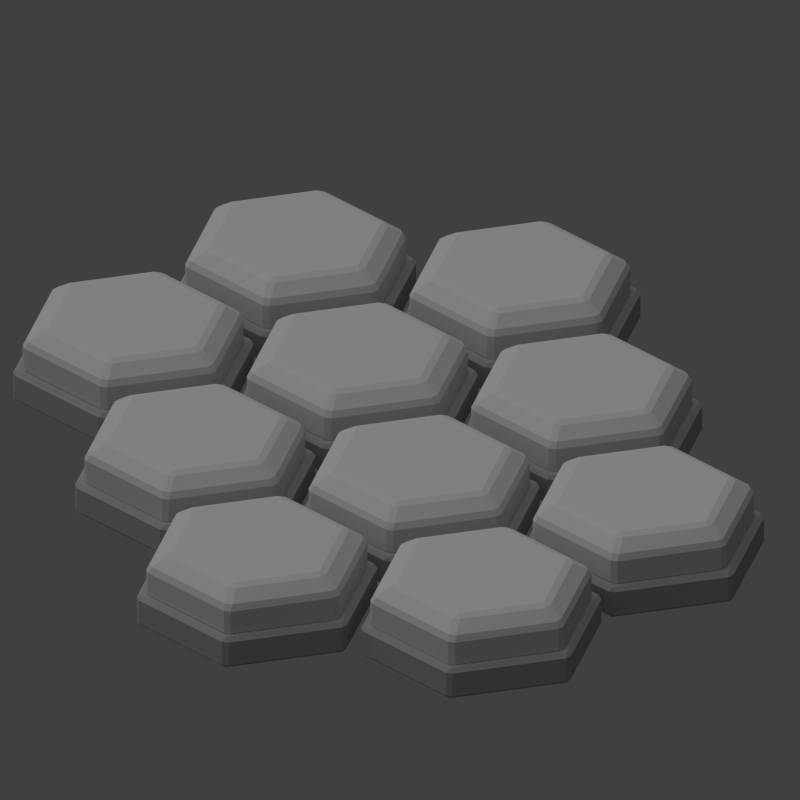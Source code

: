 # Source: decoy_plating.blend  (saved by Blender 2.79.0; exported with 4.5.12 LTS)
import bpy
from mathutils import Matrix  # noqa: F401  (used for matrix-valued properties, if any)

bpy.ops.wm.read_factory_settings(use_empty=True)
scene = bpy.context.scene
scene.name = 'Scene'

# ---- collections
col_collection_1 = bpy.data.collections.new('Collection 1'); scene.collection.children.link(col_collection_1)

# ---- materials (node trees are filled in below, after node groups)
mat_material = bpy.data.materials.new('Material')
mat_material.alpha_threshold = 0.0
mat_material.use_transparent_shadow = False
mat_material.diffuse_color = (0.3844, 0.3844, 0.3844, 1.0)
mat_material.roughness = 0.5
mat_material.line_color = (0.0, 0.0, 0.0, 1.0)
mat_material_001 = bpy.data.materials.new('Material.001')
mat_material_001.alpha_threshold = 0.0
mat_material_001.use_transparent_shadow = False
mat_material_001.diffuse_color = (0.6383, 0.6383, 0.6383, 1.0)
mat_material_001.roughness = 0.5
mat_material_001.line_color = (0.0, 0.0, 0.0, 1.0)

# ---- material node trees

# ---- world
world_world = bpy.data.worlds.new('World'); scene.world = world_world
world_world.color = (0.05088, 0.05088, 0.05088)
world_world.use_sun_shadow = False
world_world.sun_shadow_jitter_overblur = 0.0
world_world.cycles.sampling_method = 'NONE'
world_world.cycles.sample_map_resolution = 256

# ---- cameras
cam_camera = bpy.data.cameras.new('Camera')
cam_camera.type = 'ORTHO'
cam_camera.clip_end = 100.0
cam_camera.lens = 35.0
cam_camera.sensor_width = 32.0
cam_camera.sensor_height = 18.0
cam_camera.ortho_scale = 19.5
cam_camera.dof.focus_distance = 0.0
cam_camera.dof.aperture_fstop = 128.0

# ---- lights
light_sun = bpy.data.lights.new('Sun', 'SUN')
light_sun.transmission_factor = 0.0
light_sun.angle = 1.571
light_sun.energy = 1.0
light_sun.shadow_buffer_clip_start = 0.5
light_sun.shadow_soft_size = 1.0
light_sun.shadow_cascade_max_distance = 1000.0
light_sun.cycles.use_multiple_importance_sampling = False

# ---- meshes
me_cylinder_002 = bpy.data.meshes.new('Cylinder.002')
me_cylinder_002.from_pydata([(-5.6, 3.064, -0.4207), (-5.6, 3.064, 0.4207), (-2.947, 1.532, -0.4207), (-2.947, 1.532, 0.4207), (-2.947, -1.532, -0.4207), (-2.947, -1.532, 0.4207), (-5.6, -3.064, -0.4207), (-5.6, -3.064, 0.4207), (-8.253, -1.532, -0.4207), (-8.253, -1.532, 0.4207), (-8.253, 1.532, -0.4207), (-8.253, 1.532, 0.4207), (-11.2, 3.064, -0.4207), (-11.2, 3.064, 0.4207), (-8.547, 1.532, -0.4207), (-8.547, 1.532, 0.4207), (-8.547, -1.532, -0.4207), (-8.547, -1.532, 0.4207), (-11.2, -3.064, -0.4207), (-11.2, -3.064, 0.4207), (-13.85, -1.532, -0.4207), (-13.85, -1.532, 0.4207), (-13.85, 1.532, -0.4207), (-13.85, 1.532, 0.4207), (-2.8, -1.866, -0.4207), (-2.8, -1.866, 0.4207), (-0.1467, -3.398, -0.4207), (-0.1467, -3.398, 0.4207), (-0.1467, -6.462, -0.4207), (-0.1467, -6.462, 0.4207), (-2.8, -7.994, -0.4207), (-2.8, -7.994, 0.4207), (-5.453, -6.462, -0.4207), (-5.453, -6.462, 0.4207), (-5.453, -3.398, -0.4207), (-5.453, -3.398, 0.4207), (-8.4, -1.866, -0.4207), (-8.4, -1.866, 0.4207), (-5.747, -3.398, -0.4207), (-5.747, -3.398, 0.4207), (-5.747, -6.462, -0.4207), (-5.747, -6.462, 0.4207), (-8.4, -7.994, -0.4207), (-8.4, -7.994, 0.4207), (-11.05, -6.462, -0.4207), (-11.05, -6.462, 0.4207), (-11.05, -3.398, -0.4207), (-11.05, -3.398, 0.4207), (-14.0, -1.866, -0.4207), (-14.0, -1.866, 0.4207), (-11.35, -3.398, -0.4207), (-11.35, -3.398, 0.4207), (-11.35, -6.462, -0.4207), (-11.35, -6.462, 0.4207), (-14.0, -7.994, -0.4207), (-14.0, -7.994, 0.4207), (-16.65, -6.462, -0.4207), (-16.65, -6.462, 0.4207), (-16.65, -3.398, -0.4207), (-16.65, -3.398, 0.4207), (-5.6, -6.796, -0.4207), (-5.6, -6.796, 0.4207), (-2.947, -8.328, -0.4207), (-2.947, -8.328, 0.4207), (-2.947, -11.39, -0.4207), (-2.947, -11.39, 0.4207), (-5.6, -12.92, -0.4207), (-5.6, -12.92, 0.4207), (-8.253, -11.39, -0.4207), (-8.253, -11.39, 0.4207), (-8.253, -8.328, -0.4207), (-8.253, -8.328, 0.4207), (-11.2, -6.796, -0.4207), (-11.2, -6.796, 0.4207), (-8.547, -8.328, -0.4207), (-8.547, -8.328, 0.4207), (-8.547, -11.39, -0.4207), (-8.547, -11.39, 0.4207), (-11.2, -12.92, -0.4207), (-11.2, -12.92, 0.4207), (-13.85, -11.39, -0.4207), (-13.85, -11.39, 0.4207), (-13.85, -8.328, -0.4207), (-13.85, -8.328, 0.4207), (-16.8, -6.796, -0.4207), (-16.8, -6.796, 0.4207), (-14.15, -8.328, -0.4207), (-14.15, -8.328, 0.4207), (-14.15, -11.39, -0.4207), (-14.15, -11.39, 0.4207), (-16.8, -12.92, -0.4207), (-16.8, -12.92, 0.4207), (-19.45, -11.39, -0.4207), (-19.45, -11.39, 0.4207), (-19.45, -8.328, -0.4207), (-19.45, -8.328, 0.4207), (-8.4, -11.73, -0.4207), (-8.4, -11.73, 0.4207), (-5.747, -13.26, -0.4207), (-5.747, -13.26, 0.4207), (-5.747, -16.32, -0.4207), (-5.747, -16.32, 0.4207), (-8.4, -17.85, -0.4207), (-8.4, -17.85, 0.4207), (-11.05, -16.32, -0.4207), (-11.05, -16.32, 0.4207), (-11.05, -13.26, -0.4207), (-11.05, -13.26, 0.4207), (-14.0, -11.73, -0.4207), (-14.0, -11.73, 0.4207), (-11.35, -13.26, -0.4207), (-11.35, -13.26, 0.4207), (-11.35, -16.32, -0.4207), (-11.35, -16.32, 0.4207), (-14.0, -17.85, -0.4207), (-14.0, -17.85, 0.4207), (-16.65, -16.32, -0.4207), (-16.65, -16.32, 0.4207), (-16.65, -13.26, -0.4207), (-16.65, -13.26, 0.4207)], [], [(0, 1, 3, 2), (2, 3, 5, 4), (4, 5, 7, 6), (6, 7, 9, 8), (3, 1, 11, 9, 7, 5), (10, 11, 1, 0), (8, 9, 11, 10), (0, 2, 4, 6, 8, 10), (12, 13, 15, 14), (14, 15, 17, 16), (16, 17, 19, 18), (18, 19, 21, 20), (15, 13, 23, 21, 19, 17), (22, 23, 13, 12), (20, 21, 23, 22), (12, 14, 16, 18, 20, 22), (24, 25, 27, 26), (26, 27, 29, 28), (28, 29, 31, 30), (30, 31, 33, 32), (27, 25, 35, 33, 31, 29), (34, 35, 25, 24), (32, 33, 35, 34), (24, 26, 28, 30, 32, 34), (36, 37, 39, 38), (38, 39, 41, 40), (40, 41, 43, 42), (42, 43, 45, 44), (39, 37, 47, 45, 43, 41), (46, 47, 37, 36), (44, 45, 47, 46), (36, 38, 40, 42, 44, 46), (48, 49, 51, 50), (50, 51, 53, 52), (52, 53, 55, 54), (54, 55, 57, 56), (51, 49, 59, 57, 55, 53), (58, 59, 49, 48), (56, 57, 59, 58), (48, 50, 52, 54, 56, 58), (60, 61, 63, 62), (62, 63, 65, 64), (64, 65, 67, 66), (66, 67, 69, 68), (63, 61, 71, 69, 67, 65), (70, 71, 61, 60), (68, 69, 71, 70), (60, 62, 64, 66, 68, 70), (72, 73, 75, 74), (74, 75, 77, 76), (76, 77, 79, 78), (78, 79, 81, 80), (75, 73, 83, 81, 79, 77), (82, 83, 73, 72), (80, 81, 83, 82), (72, 74, 76, 78, 80, 82), (84, 85, 87, 86), (86, 87, 89, 88), (88, 89, 91, 90), (90, 91, 93, 92), (87, 85, 95, 93, 91, 89), (94, 95, 85, 84), (92, 93, 95, 94), (84, 86, 88, 90, 92, 94), (96, 97, 99, 98), (98, 99, 101, 100), (100, 101, 103, 102), (102, 103, 105, 104), (99, 97, 107, 105, 103, 101), (106, 107, 97, 96), (104, 105, 107, 106), (96, 98, 100, 102, 104, 106), (108, 109, 111, 110), (110, 111, 113, 112), (112, 113, 115, 114), (114, 115, 117, 116), (111, 109, 119, 117, 115, 113), (118, 119, 109, 108), (116, 117, 119, 118), (108, 110, 112, 114, 116, 118)])
me_cylinder_002.materials.append(mat_material)
me_cylinder_002.use_remesh_preserve_volume = False
me_cylinder_002.use_remesh_preserve_attributes = False
me_cylinder_002.use_mirror_vertex_groups = False
me_cylinder_002.update()
me_cylinder_001 = bpy.data.meshes.new('Cylinder.001')
me_cylinder_001.from_pydata([(-5.6, 2.812, -0.5337), (-5.6, 2.812, 0.2787), (-3.164, 1.406, -0.5337), (-3.164, 1.406, 0.2787), (-3.164, -1.406, -0.5337), (-3.164, -1.406, 0.2787), (-5.6, -2.812, -0.5337), (-5.6, -2.812, 0.2787), (-8.036, -1.406, -0.5337), (-8.036, -1.406, 0.2787), (-8.036, 1.406, -0.5337), (-8.036, 1.406, 0.2787), (-3.636, 1.134, 0.6497), (-5.6, 2.267, 0.6497), (-3.636, -1.134, 0.6497), (-5.6, -2.267, 0.6497), (-7.564, -1.134, 0.6497), (-7.564, 1.134, 0.6497), (-11.2, 2.812, -0.5337), (-11.2, 2.812, 0.2787), (-8.764, 1.406, -0.5337), (-8.764, 1.406, 0.2787), (-8.764, -1.406, -0.5337), (-8.764, -1.406, 0.2787), (-11.2, -2.812, -0.5337), (-11.2, -2.812, 0.2787), (-13.64, -1.406, -0.5337), (-13.64, -1.406, 0.2787), (-13.64, 1.406, -0.5337), (-13.64, 1.406, 0.2787), (-9.236, 1.134, 0.6497), (-11.2, 2.267, 0.6497), (-9.236, -1.134, 0.6497), (-11.2, -2.267, 0.6497), (-13.16, -1.134, 0.6497), (-13.16, 1.134, 0.6497), (-2.8, -2.118, -0.5337), (-2.8, -2.118, 0.2787), (-0.3644, -3.524, -0.5337), (-0.3644, -3.524, 0.2787), (-0.3644, -6.336, -0.5337), (-0.3644, -6.336, 0.2787), (-2.8, -7.742, -0.5337), (-2.8, -7.742, 0.2787), (-5.236, -6.336, -0.5337), (-5.236, -6.336, 0.2787), (-5.236, -3.524, -0.5337), (-5.236, -3.524, 0.2787), (-0.8363, -3.796, 0.6497), (-2.8, -2.663, 0.6497), (-0.8363, -6.064, 0.6497), (-2.8, -7.197, 0.6497), (-4.764, -6.064, 0.6497), (-4.764, -3.796, 0.6497), (-8.4, -2.118, -0.5337), (-8.4, -2.118, 0.2787), (-5.964, -3.524, -0.5337), (-5.964, -3.524, 0.2787), (-5.964, -6.336, -0.5337), (-5.964, -6.336, 0.2787), (-8.4, -7.742, -0.5337), (-8.4, -7.742, 0.2787), (-10.84, -6.336, -0.5337), (-10.84, -6.336, 0.2787), (-10.84, -3.524, -0.5337), (-10.84, -3.524, 0.2787), (-6.436, -3.796, 0.6497), (-8.4, -2.663, 0.6497), (-6.436, -6.064, 0.6497), (-8.4, -7.197, 0.6497), (-10.36, -6.064, 0.6497), (-10.36, -3.796, 0.6497), (-14.0, -2.118, -0.5337), (-14.0, -2.118, 0.2787), (-11.56, -3.524, -0.5337), (-11.56, -3.524, 0.2787), (-11.56, -6.336, -0.5337), (-11.56, -6.336, 0.2787), (-14.0, -7.742, -0.5337), (-14.0, -7.742, 0.2787), (-16.44, -6.336, -0.5337), (-16.44, -6.336, 0.2787), (-16.44, -3.524, -0.5337), (-16.44, -3.524, 0.2787), (-12.04, -3.796, 0.6497), (-14.0, -2.663, 0.6497), (-12.04, -6.064, 0.6497), (-14.0, -7.197, 0.6497), (-15.96, -6.064, 0.6497), (-15.96, -3.796, 0.6497), (-5.6, -7.048, -0.5337), (-5.6, -7.048, 0.2787), (-3.164, -8.454, -0.5337), (-3.164, -8.454, 0.2787), (-3.164, -11.27, -0.5337), (-3.164, -11.27, 0.2787), (-5.6, -12.67, -0.5337), (-5.6, -12.67, 0.2787), (-8.036, -11.27, -0.5337), (-8.036, -11.27, 0.2787), (-8.036, -8.454, -0.5337), (-8.036, -8.454, 0.2787), (-3.636, -8.726, 0.6497), (-5.6, -7.593, 0.6497), (-3.636, -10.99, 0.6497), (-5.6, -12.13, 0.6497), (-7.564, -10.99, 0.6497), (-7.564, -8.726, 0.6497), (-11.2, -7.048, -0.5337), (-11.2, -7.048, 0.2787), (-8.764, -8.454, -0.5337), (-8.764, -8.454, 0.2787), (-8.764, -11.27, -0.5337), (-8.764, -11.27, 0.2787), (-11.2, -12.67, -0.5337), (-11.2, -12.67, 0.2787), (-13.64, -11.27, -0.5337), (-13.64, -11.27, 0.2787), (-13.64, -8.454, -0.5337), (-13.64, -8.454, 0.2787), (-9.236, -8.726, 0.6497), (-11.2, -7.593, 0.6497), (-9.236, -10.99, 0.6497), (-11.2, -12.13, 0.6497), (-13.16, -10.99, 0.6497), (-13.16, -8.726, 0.6497), (-16.8, -7.048, -0.5337), (-16.8, -7.048, 0.2787), (-14.36, -8.454, -0.5337), (-14.36, -8.454, 0.2787), (-14.36, -11.27, -0.5337), (-14.36, -11.27, 0.2787), (-16.8, -12.67, -0.5337), (-16.8, -12.67, 0.2787), (-19.24, -11.27, -0.5337), (-19.24, -11.27, 0.2787), (-19.24, -8.454, -0.5337), (-19.24, -8.454, 0.2787), (-14.84, -8.726, 0.6497), (-16.8, -7.593, 0.6497), (-14.84, -10.99, 0.6497), (-16.8, -12.13, 0.6497), (-18.76, -10.99, 0.6497), (-18.76, -8.726, 0.6497), (-8.4, -11.98, -0.5337), (-8.4, -11.98, 0.2787), (-5.964, -13.38, -0.5337), (-5.964, -13.38, 0.2787), (-5.964, -16.2, -0.5337), (-5.964, -16.2, 0.2787), (-8.4, -17.6, -0.5337), (-8.4, -17.6, 0.2787), (-10.84, -16.2, -0.5337), (-10.84, -16.2, 0.2787), (-10.84, -13.38, -0.5337), (-10.84, -13.38, 0.2787), (-6.436, -13.66, 0.6497), (-8.4, -12.52, 0.6497), (-6.436, -15.92, 0.6497), (-8.4, -17.06, 0.6497), (-10.36, -15.92, 0.6497), (-10.36, -13.66, 0.6497), (-14.0, -11.98, -0.5337), (-14.0, -11.98, 0.2787), (-11.56, -13.38, -0.5337), (-11.56, -13.38, 0.2787), (-11.56, -16.2, -0.5337), (-11.56, -16.2, 0.2787), (-14.0, -17.6, -0.5337), (-14.0, -17.6, 0.2787), (-16.44, -16.2, -0.5337), (-16.44, -16.2, 0.2787), (-16.44, -13.38, -0.5337), (-16.44, -13.38, 0.2787), (-12.04, -13.66, 0.6497), (-14.0, -12.52, 0.6497), (-12.04, -15.92, 0.6497), (-14.0, -17.06, 0.6497), (-15.96, -15.92, 0.6497), (-15.96, -13.66, 0.6497)], [], [(0, 1, 3, 2), (2, 3, 5, 4), (4, 5, 7, 6), (6, 7, 9, 8), (9, 7, 15, 16), (10, 11, 1, 0), (8, 9, 11, 10), (0, 2, 4, 6, 8, 10), (12, 13, 17, 16, 15, 14), (5, 3, 12, 14), (11, 9, 16, 17), (3, 1, 13, 12), (7, 5, 14, 15), (1, 11, 17, 13), (18, 19, 21, 20), (20, 21, 23, 22), (22, 23, 25, 24), (24, 25, 27, 26), (27, 25, 33, 34), (28, 29, 19, 18), (26, 27, 29, 28), (18, 20, 22, 24, 26, 28), (30, 31, 35, 34, 33, 32), (23, 21, 30, 32), (29, 27, 34, 35), (21, 19, 31, 30), (25, 23, 32, 33), (19, 29, 35, 31), (36, 37, 39, 38), (38, 39, 41, 40), (40, 41, 43, 42), (42, 43, 45, 44), (45, 43, 51, 52), (46, 47, 37, 36), (44, 45, 47, 46), (36, 38, 40, 42, 44, 46), (48, 49, 53, 52, 51, 50), (41, 39, 48, 50), (47, 45, 52, 53), (39, 37, 49, 48), (43, 41, 50, 51), (37, 47, 53, 49), (54, 55, 57, 56), (56, 57, 59, 58), (58, 59, 61, 60), (60, 61, 63, 62), (63, 61, 69, 70), (64, 65, 55, 54), (62, 63, 65, 64), (54, 56, 58, 60, 62, 64), (66, 67, 71, 70, 69, 68), (59, 57, 66, 68), (65, 63, 70, 71), (57, 55, 67, 66), (61, 59, 68, 69), (55, 65, 71, 67), (72, 73, 75, 74), (74, 75, 77, 76), (76, 77, 79, 78), (78, 79, 81, 80), (81, 79, 87, 88), (82, 83, 73, 72), (80, 81, 83, 82), (72, 74, 76, 78, 80, 82), (84, 85, 89, 88, 87, 86), (77, 75, 84, 86), (83, 81, 88, 89), (75, 73, 85, 84), (79, 77, 86, 87), (73, 83, 89, 85), (90, 91, 93, 92), (92, 93, 95, 94), (94, 95, 97, 96), (96, 97, 99, 98), (99, 97, 105, 106), (100, 101, 91, 90), (98, 99, 101, 100), (90, 92, 94, 96, 98, 100), (102, 103, 107, 106, 105, 104), (95, 93, 102, 104), (101, 99, 106, 107), (93, 91, 103, 102), (97, 95, 104, 105), (91, 101, 107, 103), (108, 109, 111, 110), (110, 111, 113, 112), (112, 113, 115, 114), (114, 115, 117, 116), (117, 115, 123, 124), (118, 119, 109, 108), (116, 117, 119, 118), (108, 110, 112, 114, 116, 118), (120, 121, 125, 124, 123, 122), (113, 111, 120, 122), (119, 117, 124, 125), (111, 109, 121, 120), (115, 113, 122, 123), (109, 119, 125, 121), (126, 127, 129, 128), (128, 129, 131, 130), (130, 131, 133, 132), (132, 133, 135, 134), (135, 133, 141, 142), (136, 137, 127, 126), (134, 135, 137, 136), (126, 128, 130, 132, 134, 136), (138, 139, 143, 142, 141, 140), (131, 129, 138, 140), (137, 135, 142, 143), (129, 127, 139, 138), (133, 131, 140, 141), (127, 137, 143, 139), (144, 145, 147, 146), (146, 147, 149, 148), (148, 149, 151, 150), (150, 151, 153, 152), (153, 151, 159, 160), (154, 155, 145, 144), (152, 153, 155, 154), (144, 146, 148, 150, 152, 154), (156, 157, 161, 160, 159, 158), (149, 147, 156, 158), (155, 153, 160, 161), (147, 145, 157, 156), (151, 149, 158, 159), (145, 155, 161, 157), (162, 163, 165, 164), (164, 165, 167, 166), (166, 167, 169, 168), (168, 169, 171, 170), (171, 169, 177, 178), (172, 173, 163, 162), (170, 171, 173, 172), (162, 164, 166, 168, 170, 172), (174, 175, 179, 178, 177, 176), (167, 165, 174, 176), (173, 171, 178, 179), (165, 163, 175, 174), (169, 167, 176, 177), (163, 173, 179, 175)])
me_cylinder_001.materials.append(mat_material_001)
me_cylinder_001.use_remesh_preserve_volume = False
me_cylinder_001.use_remesh_preserve_attributes = False
me_cylinder_001.use_mirror_vertex_groups = False
me_cylinder_001.update()

# ---- objects
ob_cylinder_002 = bpy.data.objects.new('Cylinder.002', me_cylinder_002)
ob_cylinder_001 = bpy.data.objects.new('Cylinder.001', me_cylinder_001)
ob_sun = bpy.data.objects.new('Sun', light_sun)
ob_camera = bpy.data.objects.new('Camera', cam_camera)

# ---- transforms, parenting, visibility, modifiers, constraints
ob_cylinder_002.location = (11.87, 6.919, -0.6131)
ob_cylinder_002.lineart.crease_threshold = 0.0
_m = ob_cylinder_002.modifiers.new('Bevel', 'BEVEL')
_m.limit_method = 'NONE'
_m.spread = 0.0
ob_cylinder_001.location = (11.87, 6.928, 0.257)
ob_cylinder_001.lineart.crease_threshold = 0.0
_m = ob_cylinder_001.modifiers.new('Bevel', 'BEVEL')
_m.limit_method = 'NONE'
_m.spread = 0.0
ob_sun.location = (0.7973, 7.599, 4.7)
ob_sun.rotation_euler = (-0.4189, -0.1396, 0.2094)
ob_sun.lineart.crease_threshold = 0.0
ob_camera.location = (-8.039, -10.98, 9.401)
ob_camera.rotation_euler = (1.047, 0.0, -0.7854)
ob_camera.lock_rotations_4d = False
ob_camera.empty_display_type = 'ARROWS'
ob_camera.color = (0.0, 0.0, 0.0, 0.0)
ob_camera.display_type = 'WIRE'
ob_camera.lineart.crease_threshold = 0.0

# ---- collection membership
col_collection_1.objects.link(ob_cylinder_002)
col_collection_1.objects.link(ob_cylinder_001)
col_collection_1.objects.link(ob_sun)
col_collection_1.objects.link(ob_camera)

# ---- scene / render settings (as saved in the file)
scene.camera = ob_camera
scene.frame_start = 1; scene.frame_end = 1; scene.frame_set(2)
scene.render.engine = 'BLENDER_EEVEE_NEXT'
scene.render.image_settings.compression = 90
scene.render.resolution_x = 600
scene.render.resolution_y = 600
scene.render.dither_intensity = 0.0
scene.render.film_transparent = True
scene.render.bake_margin = 2
scene.render.bake_bias = 0.0
scene.cycles.use_denoising = False
scene.cycles.samples = 10
scene.cycles.sampling_pattern = 'TABULATED_SOBOL'
scene.cycles.light_sampling_threshold = 0.0
scene.cycles.use_adaptive_sampling = False
scene.cycles.use_light_tree = False
scene.cycles.blur_glossy = 0.0
scene.cycles.volume_bounces = 1
scene.cycles.pixel_filter_type = 'GAUSSIAN'
scene.cycles.sample_clamp_indirect = 0.0
scene.view_settings.view_transform = 'Standard'
bpy.context.view_layer.update()
